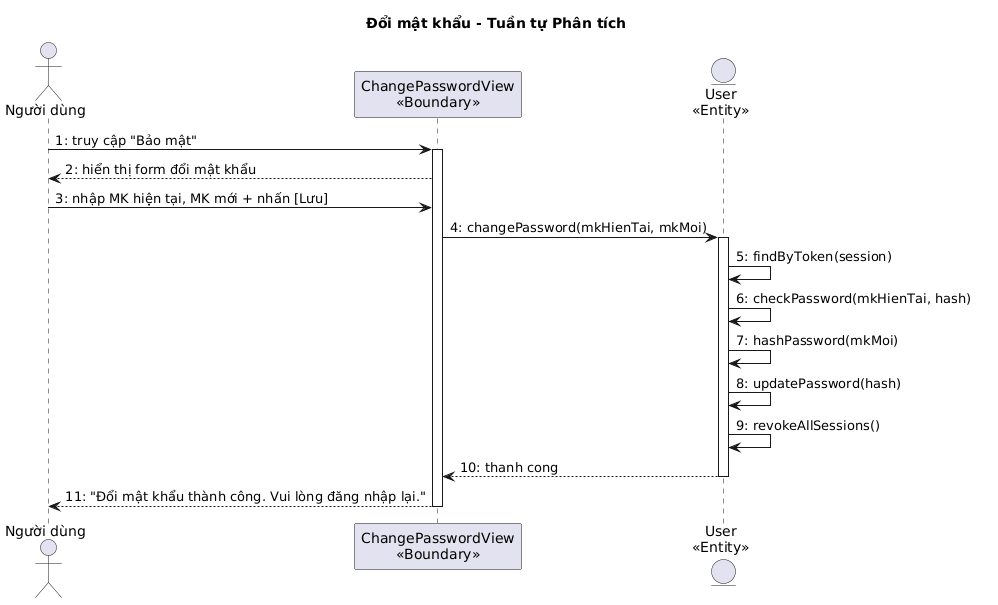

The diagram above was rendered by PlantUML. Its source (embedded in the PNG):
@startuml
title Đổi mật khẩu - Tuần tự Phân tích

actor "Người dùng" as ND
participant "ChangePasswordView\n<<Boundary>>" as B1
entity "User\n<<Entity>>" as E1

ND -> B1 : 1: truy cập "Bảo mật"
activate B1
B1 --> ND : 2: hiển thị form đổi mật khẩu
ND -> B1 : 3: nhập MK hiện tại, MK mới + nhấn [Lưu]
B1 -> E1 : 4: changePassword(mkHienTai, mkMoi)
activate E1
E1 -> E1 : 5: findByToken(session)
E1 -> E1 : 6: checkPassword(mkHienTai, hash)
E1 -> E1 : 7: hashPassword(mkMoi)
E1 -> E1 : 8: updatePassword(hash)
E1 -> E1 : 9: revokeAllSessions()
E1 --> B1 : 10: thanh cong
deactivate E1
B1 --> ND : 11: "Đổi mật khẩu thành công. Vui lòng đăng nhập lại."
deactivate B1
@enduml